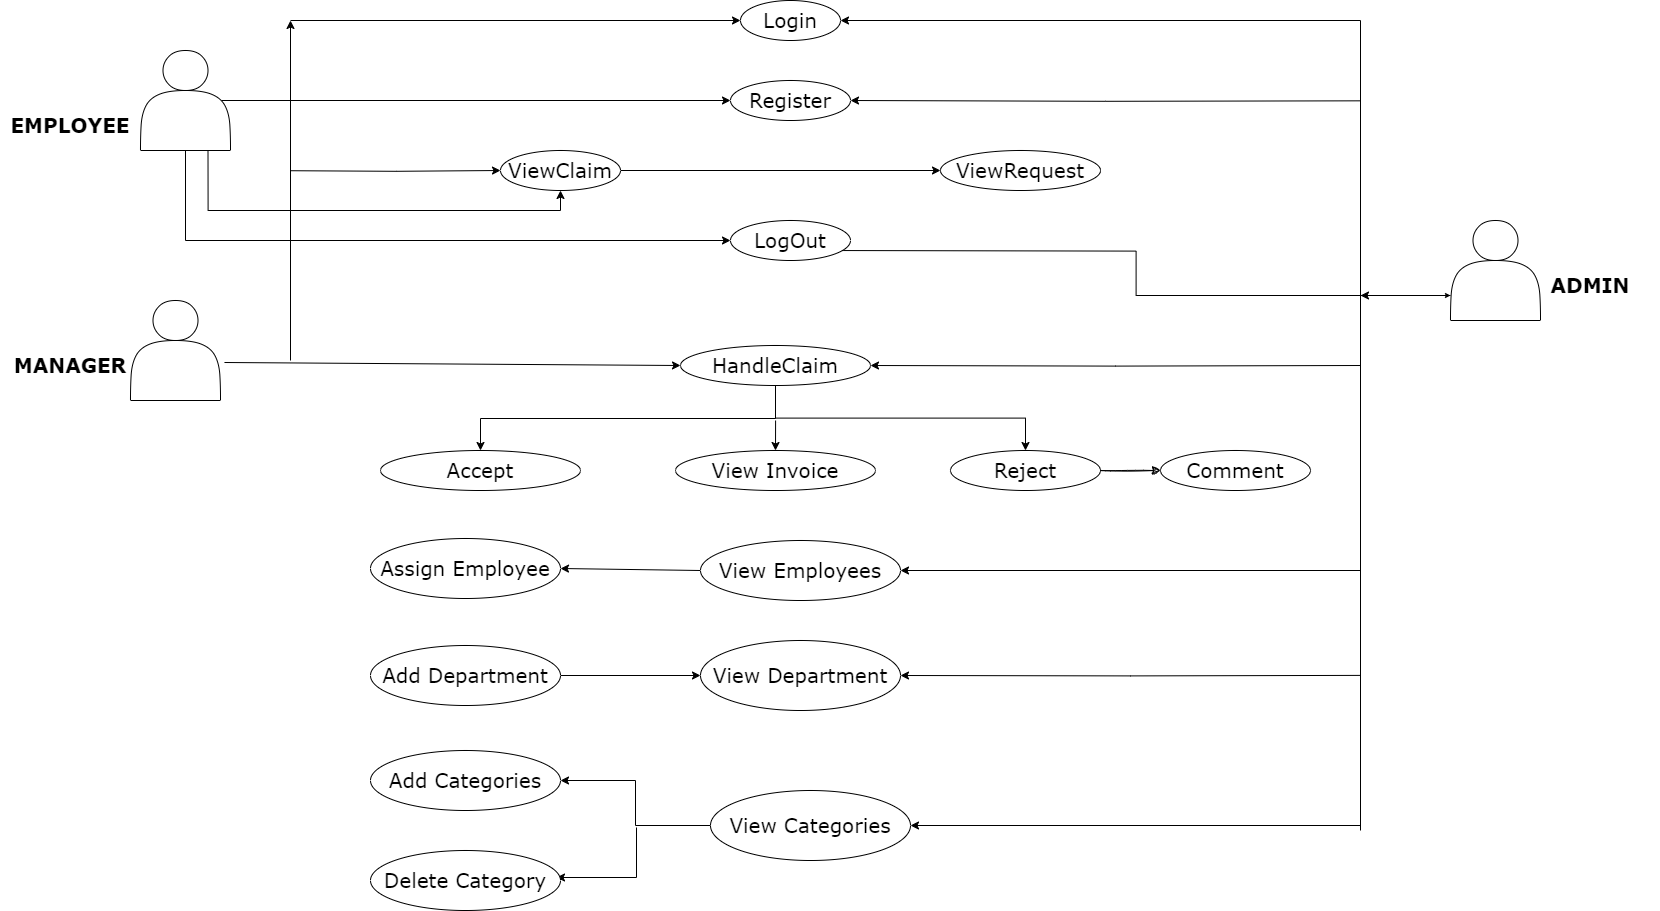

The diagram above was exported from draw.io. Its source (the exported page's mxGraphModel, read from the mxfile embedded in the PNG):
<mxGraphModel dx="4318" dy="1008" grid="1" gridSize="10" guides="1" tooltips="1" connect="1" arrows="1" fold="1" page="1" pageScale="1" pageWidth="1654" pageHeight="2336" math="0" shadow="0">
  <root>
    <mxCell id="0" />
    <mxCell id="1" parent="0" />
    <mxCell id="A0FN7zdRs4E0fJaTk45_-28" value="&lt;b&gt;&lt;font face=&quot;Verdana&quot;&gt;MANAGER&lt;/font&gt;&lt;/b&gt;" style="text;html=1;strokeColor=none;fillColor=none;align=center;verticalAlign=middle;whiteSpace=wrap;rounded=0;fontSize=20;fontFamily=Architects Daughter;" vertex="1" parent="1">
      <mxGeometry x="-1620" y="920" width="140" height="30" as="geometry" />
    </mxCell>
    <mxCell id="A0FN7zdRs4E0fJaTk45_-30" value="&lt;font face=&quot;Verdana&quot;&gt;&lt;b&gt;ADMIN&lt;/b&gt;&lt;/font&gt;" style="text;html=1;strokeColor=none;fillColor=none;align=center;verticalAlign=middle;whiteSpace=wrap;rounded=0;fontSize=20;fontFamily=Architects Daughter;" vertex="1" parent="1">
      <mxGeometry x="-100" y="840" width="140" height="30" as="geometry" />
    </mxCell>
    <mxCell id="A0FN7zdRs4E0fJaTk45_-129" style="edgeStyle=orthogonalEdgeStyle;rounded=0;hachureGap=4;orthogonalLoop=1;jettySize=auto;html=1;exitX=0.5;exitY=1;exitDx=0;exitDy=0;fontFamily=Architects Daughter;fontSource=https%3A%2F%2Ffonts.googleapis.com%2Fcss%3Ffamily%3DArchitects%2BDaughter;fontSize=16;entryX=0.5;entryY=0;entryDx=0;entryDy=0;" edge="1" parent="1" source="A0FN7zdRs4E0fJaTk45_-75" target="A0FN7zdRs4E0fJaTk45_-79">
      <mxGeometry relative="1" as="geometry">
        <Array as="points">
          <mxPoint x="-845" y="988" />
          <mxPoint x="-1140" y="988" />
        </Array>
      </mxGeometry>
    </mxCell>
    <mxCell id="A0FN7zdRs4E0fJaTk45_-133" style="edgeStyle=orthogonalEdgeStyle;rounded=0;hachureGap=4;orthogonalLoop=1;jettySize=auto;html=1;fontFamily=Architects Daughter;fontSource=https%3A%2F%2Ffonts.googleapis.com%2Fcss%3Ffamily%3DArchitects%2BDaughter;fontSize=16;entryX=1;entryY=0.5;entryDx=0;entryDy=0;" edge="1" parent="1" target="A0FN7zdRs4E0fJaTk45_-75">
      <mxGeometry relative="1" as="geometry">
        <mxPoint x="-260" y="935" as="sourcePoint" />
      </mxGeometry>
    </mxCell>
    <mxCell id="A0FN7zdRs4E0fJaTk45_-75" value="&lt;font face=&quot;Verdana&quot;&gt;HandleClaim&lt;/font&gt;" style="ellipse;whiteSpace=wrap;html=1;hachureGap=4;fontFamily=Architects Daughter;fontSource=https%3A%2F%2Ffonts.googleapis.com%2Fcss%3Ffamily%3DArchitects%2BDaughter;fontSize=20;" vertex="1" parent="1">
      <mxGeometry x="-940" y="915" width="190" height="40" as="geometry" />
    </mxCell>
    <mxCell id="A0FN7zdRs4E0fJaTk45_-76" style="edgeStyle=orthogonalEdgeStyle;rounded=0;hachureGap=4;orthogonalLoop=1;jettySize=auto;html=1;exitX=1;exitY=0.5;exitDx=0;exitDy=0;fontFamily=Architects Daughter;fontSource=https%3A%2F%2Ffonts.googleapis.com%2Fcss%3Ffamily%3DArchitects%2BDaughter;fontSize=16;entryX=0;entryY=0.75;entryDx=0;entryDy=0;endSize=3;" edge="1" parent="1" target="A0FN7zdRs4E0fJaTk45_-91">
      <mxGeometry relative="1" as="geometry">
        <mxPoint x="-800" y="820" as="sourcePoint" />
        <mxPoint x="-200" y="870" as="targetPoint" />
      </mxGeometry>
    </mxCell>
    <mxCell id="A0FN7zdRs4E0fJaTk45_-77" value="&lt;font face=&quot;Verdana&quot;&gt;LogOut&lt;/font&gt;" style="ellipse;whiteSpace=wrap;html=1;hachureGap=4;fontFamily=Architects Daughter;fontSource=https%3A%2F%2Ffonts.googleapis.com%2Fcss%3Ffamily%3DArchitects%2BDaughter;fontSize=20;" vertex="1" parent="1">
      <mxGeometry x="-890" y="790" width="120" height="40" as="geometry" />
    </mxCell>
    <mxCell id="A0FN7zdRs4E0fJaTk45_-132" style="edgeStyle=orthogonalEdgeStyle;rounded=0;hachureGap=4;orthogonalLoop=1;jettySize=auto;html=1;exitX=0.5;exitY=0;exitDx=0;exitDy=0;fontFamily=Architects Daughter;fontSource=https%3A%2F%2Ffonts.googleapis.com%2Fcss%3Ffamily%3DArchitects%2BDaughter;fontSize=16;entryX=0.5;entryY=0;entryDx=0;entryDy=0;" edge="1" parent="1" target="A0FN7zdRs4E0fJaTk45_-78">
      <mxGeometry relative="1" as="geometry">
        <mxPoint x="-844.909090909091" y="990" as="sourcePoint" />
      </mxGeometry>
    </mxCell>
    <mxCell id="A0FN7zdRs4E0fJaTk45_-78" value="&lt;font face=&quot;Verdana&quot;&gt;View Invoice&lt;/font&gt;" style="ellipse;whiteSpace=wrap;html=1;hachureGap=4;fontFamily=Architects Daughter;fontSource=https%3A%2F%2Ffonts.googleapis.com%2Fcss%3Ffamily%3DArchitects%2BDaughter;fontSize=20;" vertex="1" parent="1">
      <mxGeometry x="-945" y="1020" width="200" height="40" as="geometry" />
    </mxCell>
    <mxCell id="A0FN7zdRs4E0fJaTk45_-79" value="&lt;font face=&quot;Verdana&quot;&gt;Accept&lt;/font&gt;" style="ellipse;whiteSpace=wrap;html=1;hachureGap=4;fontFamily=Architects Daughter;fontSource=https%3A%2F%2Ffonts.googleapis.com%2Fcss%3Ffamily%3DArchitects%2BDaughter;fontSize=20;" vertex="1" parent="1">
      <mxGeometry x="-1240" y="1020" width="200" height="40" as="geometry" />
    </mxCell>
    <mxCell id="A0FN7zdRs4E0fJaTk45_-80" value="&lt;font face=&quot;Verdana&quot;&gt;Assign Employee&lt;/font&gt;" style="ellipse;whiteSpace=wrap;html=1;hachureGap=4;fontFamily=Architects Daughter;fontSource=https%3A%2F%2Ffonts.googleapis.com%2Fcss%3Ffamily%3DArchitects%2BDaughter;fontSize=20;" vertex="1" parent="1">
      <mxGeometry x="-1250" y="1108" width="190" height="60" as="geometry" />
    </mxCell>
    <mxCell id="A0FN7zdRs4E0fJaTk45_-81" style="edgeStyle=orthogonalEdgeStyle;rounded=0;hachureGap=4;orthogonalLoop=1;jettySize=auto;html=1;exitX=1;exitY=0.5;exitDx=0;exitDy=0;entryX=0;entryY=0.5;entryDx=0;entryDy=0;fontFamily=Architects Daughter;fontSource=https%3A%2F%2Ffonts.googleapis.com%2Fcss%3Ffamily%3DArchitects%2BDaughter;fontSize=16;" edge="1" parent="1" source="A0FN7zdRs4E0fJaTk45_-83" target="A0FN7zdRs4E0fJaTk45_-84">
      <mxGeometry relative="1" as="geometry" />
    </mxCell>
    <mxCell id="A0FN7zdRs4E0fJaTk45_-82" style="edgeStyle=orthogonalEdgeStyle;rounded=0;hachureGap=4;orthogonalLoop=1;jettySize=auto;html=1;exitX=0;exitY=0.5;exitDx=0;exitDy=0;fontFamily=Architects Daughter;fontSource=https%3A%2F%2Ffonts.googleapis.com%2Fcss%3Ffamily%3DArchitects%2BDaughter;fontSize=16;entryX=0;entryY=0.5;entryDx=0;entryDy=0;" edge="1" parent="1" target="A0FN7zdRs4E0fJaTk45_-83">
      <mxGeometry relative="1" as="geometry">
        <mxPoint x="-1330" y="740.2222222222222" as="sourcePoint" />
      </mxGeometry>
    </mxCell>
    <mxCell id="A0FN7zdRs4E0fJaTk45_-83" value="&lt;font face=&quot;Verdana&quot;&gt;ViewClaim&lt;/font&gt;" style="ellipse;whiteSpace=wrap;html=1;hachureGap=4;fontFamily=Architects Daughter;fontSource=https%3A%2F%2Ffonts.googleapis.com%2Fcss%3Ffamily%3DArchitects%2BDaughter;fontSize=20;" vertex="1" parent="1">
      <mxGeometry x="-1120" y="720" width="120" height="40" as="geometry" />
    </mxCell>
    <mxCell id="A0FN7zdRs4E0fJaTk45_-84" value="&lt;font face=&quot;Verdana&quot;&gt;ViewRequest&lt;/font&gt;" style="ellipse;whiteSpace=wrap;html=1;hachureGap=4;fontFamily=Architects Daughter;fontSource=https%3A%2F%2Ffonts.googleapis.com%2Fcss%3Ffamily%3DArchitects%2BDaughter;fontSize=20;" vertex="1" parent="1">
      <mxGeometry x="-680" y="720" width="160" height="40" as="geometry" />
    </mxCell>
    <mxCell id="A0FN7zdRs4E0fJaTk45_-85" style="edgeStyle=orthogonalEdgeStyle;rounded=0;hachureGap=4;orthogonalLoop=1;jettySize=auto;html=1;exitX=1;exitY=0.5;exitDx=0;exitDy=0;fontFamily=Architects Daughter;fontSource=https%3A%2F%2Ffonts.googleapis.com%2Fcss%3Ffamily%3DArchitects%2BDaughter;fontSize=16;entryX=1;entryY=0.5;entryDx=0;entryDy=0;" edge="1" parent="1" target="A0FN7zdRs4E0fJaTk45_-86">
      <mxGeometry relative="1" as="geometry">
        <mxPoint x="-260" y="670.3333333333334" as="sourcePoint" />
      </mxGeometry>
    </mxCell>
    <mxCell id="A0FN7zdRs4E0fJaTk45_-86" value="&lt;font face=&quot;Verdana&quot;&gt;Register&lt;/font&gt;" style="ellipse;whiteSpace=wrap;html=1;hachureGap=4;fontFamily=Architects Daughter;fontSource=https%3A%2F%2Ffonts.googleapis.com%2Fcss%3Ffamily%3DArchitects%2BDaughter;fontSize=20;" vertex="1" parent="1">
      <mxGeometry x="-890" y="650" width="120" height="40" as="geometry" />
    </mxCell>
    <mxCell id="A0FN7zdRs4E0fJaTk45_-87" style="edgeStyle=orthogonalEdgeStyle;rounded=0;hachureGap=4;orthogonalLoop=1;jettySize=auto;html=1;exitX=1;exitY=0.5;exitDx=0;exitDy=0;fontFamily=Architects Daughter;fontSource=https%3A%2F%2Ffonts.googleapis.com%2Fcss%3Ffamily%3DArchitects%2BDaughter;fontSize=16;entryX=1;entryY=0.5;entryDx=0;entryDy=0;" edge="1" parent="1" target="A0FN7zdRs4E0fJaTk45_-89">
      <mxGeometry relative="1" as="geometry">
        <mxPoint x="-260" y="1400" as="sourcePoint" />
        <Array as="points">
          <mxPoint x="-260" y="590" />
        </Array>
      </mxGeometry>
    </mxCell>
    <mxCell id="A0FN7zdRs4E0fJaTk45_-88" style="rounded=0;hachureGap=4;orthogonalLoop=1;jettySize=auto;html=1;exitX=0;exitY=0.5;exitDx=0;exitDy=0;fontFamily=Architects Daughter;fontSource=https%3A%2F%2Ffonts.googleapis.com%2Fcss%3Ffamily%3DArchitects%2BDaughter;fontSize=16;strokeColor=default;strokeWidth=1;entryX=0;entryY=0.5;entryDx=0;entryDy=0;" edge="1" parent="1" target="A0FN7zdRs4E0fJaTk45_-89">
      <mxGeometry relative="1" as="geometry">
        <mxPoint x="-1330" y="590" as="sourcePoint" />
      </mxGeometry>
    </mxCell>
    <mxCell id="A0FN7zdRs4E0fJaTk45_-89" value="&lt;font face=&quot;Verdana&quot;&gt;Login&lt;/font&gt;" style="ellipse;whiteSpace=wrap;html=1;hachureGap=4;fontFamily=Architects Daughter;fontSource=https%3A%2F%2Ffonts.googleapis.com%2Fcss%3Ffamily%3DArchitects%2BDaughter;fontSize=20;" vertex="1" parent="1">
      <mxGeometry x="-880" y="570" width="100" height="40" as="geometry" />
    </mxCell>
    <mxCell id="A0FN7zdRs4E0fJaTk45_-90" style="rounded=0;hachureGap=4;orthogonalLoop=1;jettySize=auto;html=1;exitX=0;exitY=0.75;exitDx=0;exitDy=0;fontFamily=Architects Daughter;fontSource=https%3A%2F%2Ffonts.googleapis.com%2Fcss%3Ffamily%3DArchitects%2BDaughter;fontSize=16;" edge="1" parent="1" source="A0FN7zdRs4E0fJaTk45_-91">
      <mxGeometry relative="1" as="geometry">
        <mxPoint x="-260" y="865" as="targetPoint" />
      </mxGeometry>
    </mxCell>
    <mxCell id="A0FN7zdRs4E0fJaTk45_-91" value="" style="shape=actor;whiteSpace=wrap;html=1;hachureGap=4;fontFamily=Architects Daughter;fontSource=https%3A%2F%2Ffonts.googleapis.com%2Fcss%3Ffamily%3DArchitects%2BDaughter;fontSize=20;" vertex="1" parent="1">
      <mxGeometry x="-170" y="790" width="90" height="100" as="geometry" />
    </mxCell>
    <mxCell id="A0FN7zdRs4E0fJaTk45_-131" style="edgeStyle=orthogonalEdgeStyle;rounded=0;hachureGap=4;orthogonalLoop=1;jettySize=auto;html=1;exitX=0.5;exitY=1;exitDx=0;exitDy=0;entryX=0.5;entryY=0;entryDx=0;entryDy=0;fontFamily=Architects Daughter;fontSource=https%3A%2F%2Ffonts.googleapis.com%2Fcss%3Ffamily%3DArchitects%2BDaughter;fontSize=16;" edge="1" parent="1" source="A0FN7zdRs4E0fJaTk45_-75" target="A0FN7zdRs4E0fJaTk45_-93">
      <mxGeometry relative="1" as="geometry" />
    </mxCell>
    <mxCell id="A0FN7zdRs4E0fJaTk45_-93" value="&lt;font face=&quot;Verdana&quot;&gt;Reject&lt;/font&gt;" style="ellipse;whiteSpace=wrap;html=1;hachureGap=4;fontFamily=Architects Daughter;fontSource=https%3A%2F%2Ffonts.googleapis.com%2Fcss%3Ffamily%3DArchitects%2BDaughter;fontSize=20;" vertex="1" parent="1">
      <mxGeometry x="-670" y="1020" width="150" height="40" as="geometry" />
    </mxCell>
    <mxCell id="A0FN7zdRs4E0fJaTk45_-136" value="" style="edgeStyle=orthogonalEdgeStyle;rounded=0;sketch=1;hachureGap=4;jiggle=2;curveFitting=1;orthogonalLoop=1;jettySize=auto;html=1;fontFamily=Architects Daughter;fontSource=https%3A%2F%2Ffonts.googleapis.com%2Fcss%3Ffamily%3DArchitects%2BDaughter;fontSize=16;" edge="1" parent="1" source="A0FN7zdRs4E0fJaTk45_-93" target="A0FN7zdRs4E0fJaTk45_-96">
      <mxGeometry relative="1" as="geometry" />
    </mxCell>
    <mxCell id="A0FN7zdRs4E0fJaTk45_-96" value="&lt;font face=&quot;Verdana&quot;&gt;Comment&lt;/font&gt;" style="ellipse;whiteSpace=wrap;html=1;hachureGap=4;fontFamily=Architects Daughter;fontSource=https%3A%2F%2Ffonts.googleapis.com%2Fcss%3Ffamily%3DArchitects%2BDaughter;fontSize=20;" vertex="1" parent="1">
      <mxGeometry x="-460" y="1020" width="150" height="40" as="geometry" />
    </mxCell>
    <mxCell id="A0FN7zdRs4E0fJaTk45_-137" style="rounded=0;hachureGap=4;orthogonalLoop=1;jettySize=auto;html=1;exitX=1;exitY=0.5;exitDx=0;exitDy=0;entryX=0;entryY=0.5;entryDx=0;entryDy=0;fontFamily=Architects Daughter;fontSource=https%3A%2F%2Ffonts.googleapis.com%2Fcss%3Ffamily%3DArchitects%2BDaughter;fontSize=16;" edge="1" parent="1" source="A0FN7zdRs4E0fJaTk45_-97" target="A0FN7zdRs4E0fJaTk45_-106">
      <mxGeometry relative="1" as="geometry" />
    </mxCell>
    <mxCell id="A0FN7zdRs4E0fJaTk45_-97" value="&lt;font face=&quot;Verdana&quot;&gt;Add Department&lt;/font&gt;" style="ellipse;whiteSpace=wrap;html=1;hachureGap=4;fontFamily=Architects Daughter;fontSource=https%3A%2F%2Ffonts.googleapis.com%2Fcss%3Ffamily%3DArchitects%2BDaughter;fontSize=20;" vertex="1" parent="1">
      <mxGeometry x="-1250" y="1215" width="190" height="60" as="geometry" />
    </mxCell>
    <mxCell id="A0FN7zdRs4E0fJaTk45_-141" style="edgeStyle=orthogonalEdgeStyle;rounded=0;hachureGap=4;orthogonalLoop=1;jettySize=auto;html=1;exitX=1;exitY=0.5;exitDx=0;exitDy=0;fontFamily=Architects Daughter;fontSource=https%3A%2F%2Ffonts.googleapis.com%2Fcss%3Ffamily%3DArchitects%2BDaughter;fontSize=16;entryX=1;entryY=0.5;entryDx=0;entryDy=0;" edge="1" parent="1">
      <mxGeometry relative="1" as="geometry">
        <mxPoint x="-1064" y="1447" as="targetPoint" />
        <mxPoint x="-984" y="1397" as="sourcePoint" />
        <Array as="points">
          <mxPoint x="-984" y="1447" />
        </Array>
      </mxGeometry>
    </mxCell>
    <mxCell id="A0FN7zdRs4E0fJaTk45_-99" value="&lt;font face=&quot;Verdana&quot;&gt;Delete Category&lt;/font&gt;" style="ellipse;whiteSpace=wrap;html=1;hachureGap=4;fontFamily=Architects Daughter;fontSource=https%3A%2F%2Ffonts.googleapis.com%2Fcss%3Ffamily%3DArchitects%2BDaughter;fontSize=20;" vertex="1" parent="1">
      <mxGeometry x="-1250" y="1420" width="190" height="60" as="geometry" />
    </mxCell>
    <mxCell id="A0FN7zdRs4E0fJaTk45_-140" style="edgeStyle=orthogonalEdgeStyle;rounded=0;hachureGap=4;orthogonalLoop=1;jettySize=auto;html=1;exitX=0;exitY=0.5;exitDx=0;exitDy=0;entryX=1;entryY=0.5;entryDx=0;entryDy=0;fontFamily=Architects Daughter;fontSource=https%3A%2F%2Ffonts.googleapis.com%2Fcss%3Ffamily%3DArchitects%2BDaughter;fontSize=16;" edge="1" parent="1" source="A0FN7zdRs4E0fJaTk45_-109" target="A0FN7zdRs4E0fJaTk45_-101">
      <mxGeometry relative="1" as="geometry" />
    </mxCell>
    <mxCell id="A0FN7zdRs4E0fJaTk45_-101" value="&lt;font face=&quot;Verdana&quot;&gt;Add Categories&lt;/font&gt;" style="ellipse;whiteSpace=wrap;html=1;hachureGap=4;fontFamily=Architects Daughter;fontSource=https%3A%2F%2Ffonts.googleapis.com%2Fcss%3Ffamily%3DArchitects%2BDaughter;fontSize=20;" vertex="1" parent="1">
      <mxGeometry x="-1250" y="1320" width="190" height="60" as="geometry" />
    </mxCell>
    <mxCell id="A0FN7zdRs4E0fJaTk45_-102" style="rounded=0;hachureGap=4;orthogonalLoop=1;jettySize=auto;html=1;exitX=0;exitY=0.5;exitDx=0;exitDy=0;entryX=1;entryY=0.5;entryDx=0;entryDy=0;fontFamily=Architects Daughter;fontSource=https%3A%2F%2Ffonts.googleapis.com%2Fcss%3Ffamily%3DArchitects%2BDaughter;fontSize=16;" edge="1" parent="1" source="A0FN7zdRs4E0fJaTk45_-103" target="A0FN7zdRs4E0fJaTk45_-80">
      <mxGeometry relative="1" as="geometry" />
    </mxCell>
    <mxCell id="A0FN7zdRs4E0fJaTk45_-135" style="rounded=0;hachureGap=4;orthogonalLoop=1;jettySize=auto;html=1;fontFamily=Architects Daughter;fontSource=https%3A%2F%2Ffonts.googleapis.com%2Fcss%3Ffamily%3DArchitects%2BDaughter;fontSize=16;entryX=1;entryY=0.5;entryDx=0;entryDy=0;" edge="1" parent="1" target="A0FN7zdRs4E0fJaTk45_-103">
      <mxGeometry relative="1" as="geometry">
        <mxPoint x="-260" y="1140" as="sourcePoint" />
      </mxGeometry>
    </mxCell>
    <mxCell id="A0FN7zdRs4E0fJaTk45_-103" value="&lt;font face=&quot;Verdana&quot;&gt;View Employees&lt;/font&gt;" style="ellipse;whiteSpace=wrap;html=1;hachureGap=4;fontFamily=Architects Daughter;fontSource=https%3A%2F%2Ffonts.googleapis.com%2Fcss%3Ffamily%3DArchitects%2BDaughter;fontSize=20;" vertex="1" parent="1">
      <mxGeometry x="-920" y="1110" width="200" height="60" as="geometry" />
    </mxCell>
    <mxCell id="A0FN7zdRs4E0fJaTk45_-104" style="edgeStyle=orthogonalEdgeStyle;rounded=0;hachureGap=4;orthogonalLoop=1;jettySize=auto;html=1;exitX=1;exitY=0.5;exitDx=0;exitDy=0;fontFamily=Architects Daughter;fontSource=https%3A%2F%2Ffonts.googleapis.com%2Fcss%3Ffamily%3DArchitects%2BDaughter;fontSize=16;entryX=1;entryY=0.5;entryDx=0;entryDy=0;" edge="1" parent="1" target="A0FN7zdRs4E0fJaTk45_-106">
      <mxGeometry relative="1" as="geometry">
        <mxPoint x="-260" y="1244.888888888889" as="sourcePoint" />
      </mxGeometry>
    </mxCell>
    <mxCell id="A0FN7zdRs4E0fJaTk45_-106" value="&lt;font face=&quot;Verdana&quot;&gt;View Department&lt;/font&gt;" style="ellipse;whiteSpace=wrap;html=1;hachureGap=4;fontFamily=Architects Daughter;fontSource=https%3A%2F%2Ffonts.googleapis.com%2Fcss%3Ffamily%3DArchitects%2BDaughter;fontSize=20;" vertex="1" parent="1">
      <mxGeometry x="-920" y="1210" width="200" height="70" as="geometry" />
    </mxCell>
    <mxCell id="A0FN7zdRs4E0fJaTk45_-107" style="rounded=0;hachureGap=4;orthogonalLoop=1;jettySize=auto;html=1;exitX=1;exitY=0.5;exitDx=0;exitDy=0;fontFamily=Architects Daughter;fontSource=https%3A%2F%2Ffonts.googleapis.com%2Fcss%3Ffamily%3DArchitects%2BDaughter;fontSize=16;entryX=1;entryY=0.5;entryDx=0;entryDy=0;" edge="1" parent="1" target="A0FN7zdRs4E0fJaTk45_-109">
      <mxGeometry relative="1" as="geometry">
        <mxPoint x="-260" y="1395" as="sourcePoint" />
      </mxGeometry>
    </mxCell>
    <mxCell id="A0FN7zdRs4E0fJaTk45_-109" value="&lt;font face=&quot;Verdana&quot;&gt;View Categories&lt;/font&gt;" style="ellipse;whiteSpace=wrap;html=1;hachureGap=4;fontFamily=Architects Daughter;fontSource=https%3A%2F%2Ffonts.googleapis.com%2Fcss%3Ffamily%3DArchitects%2BDaughter;fontSize=20;" vertex="1" parent="1">
      <mxGeometry x="-910" y="1360" width="200" height="70" as="geometry" />
    </mxCell>
    <mxCell id="A0FN7zdRs4E0fJaTk45_-110" style="rounded=0;hachureGap=4;orthogonalLoop=1;jettySize=auto;html=1;entryX=0;entryY=0.5;entryDx=0;entryDy=0;fontFamily=Architects Daughter;fontSource=https%3A%2F%2Ffonts.googleapis.com%2Fcss%3Ffamily%3DArchitects%2BDaughter;fontSize=16;exitX=0.9;exitY=0.5;exitDx=0;exitDy=0;exitPerimeter=0;" edge="1" parent="1" source="A0FN7zdRs4E0fJaTk45_-112" target="A0FN7zdRs4E0fJaTk45_-86">
      <mxGeometry relative="1" as="geometry">
        <mxPoint x="-1330" y="670" as="sourcePoint" />
      </mxGeometry>
    </mxCell>
    <mxCell id="A0FN7zdRs4E0fJaTk45_-111" style="rounded=0;hachureGap=4;orthogonalLoop=1;jettySize=auto;html=1;exitX=0.5;exitY=1;exitDx=0;exitDy=0;fontFamily=Architects Daughter;fontSource=https%3A%2F%2Ffonts.googleapis.com%2Fcss%3Ffamily%3DArchitects%2BDaughter;fontSize=16;entryX=0;entryY=0.5;entryDx=0;entryDy=0;" edge="1" parent="1" source="A0FN7zdRs4E0fJaTk45_-112" target="A0FN7zdRs4E0fJaTk45_-77">
      <mxGeometry relative="1" as="geometry">
        <mxPoint x="-890" y="890" as="targetPoint" />
        <Array as="points">
          <mxPoint x="-1435" y="810" />
        </Array>
      </mxGeometry>
    </mxCell>
    <mxCell id="A0FN7zdRs4E0fJaTk45_-143" style="edgeStyle=orthogonalEdgeStyle;rounded=0;hachureGap=4;orthogonalLoop=1;jettySize=auto;html=1;exitX=0.75;exitY=1;exitDx=0;exitDy=0;entryX=0.5;entryY=1;entryDx=0;entryDy=0;fontFamily=Architects Daughter;fontSource=https%3A%2F%2Ffonts.googleapis.com%2Fcss%3Ffamily%3DArchitects%2BDaughter;fontSize=16;" edge="1" parent="1" source="A0FN7zdRs4E0fJaTk45_-112" target="A0FN7zdRs4E0fJaTk45_-83">
      <mxGeometry relative="1" as="geometry" />
    </mxCell>
    <mxCell id="A0FN7zdRs4E0fJaTk45_-112" value="" style="shape=actor;whiteSpace=wrap;html=1;hachureGap=4;fontFamily=Architects Daughter;fontSource=https%3A%2F%2Ffonts.googleapis.com%2Fcss%3Ffamily%3DArchitects%2BDaughter;fontSize=20;" vertex="1" parent="1">
      <mxGeometry x="-1480" y="620" width="90" height="100" as="geometry" />
    </mxCell>
    <mxCell id="A0FN7zdRs4E0fJaTk45_-113" style="rounded=0;hachureGap=4;orthogonalLoop=1;jettySize=auto;html=1;entryX=0;entryY=0.5;entryDx=0;entryDy=0;fontFamily=Architects Daughter;fontSource=https%3A%2F%2Ffonts.googleapis.com%2Fcss%3Ffamily%3DArchitects%2BDaughter;fontSize=16;exitX=1.044;exitY=0.62;exitDx=0;exitDy=0;exitPerimeter=0;" edge="1" parent="1" source="A0FN7zdRs4E0fJaTk45_-114" target="A0FN7zdRs4E0fJaTk45_-75">
      <mxGeometry relative="1" as="geometry">
        <mxPoint x="-1330" y="930" as="sourcePoint" />
      </mxGeometry>
    </mxCell>
    <mxCell id="A0FN7zdRs4E0fJaTk45_-114" value="" style="shape=actor;whiteSpace=wrap;html=1;hachureGap=4;fontFamily=Architects Daughter;fontSource=https%3A%2F%2Ffonts.googleapis.com%2Fcss%3Ffamily%3DArchitects%2BDaughter;fontSize=20;" vertex="1" parent="1">
      <mxGeometry x="-1490" y="870" width="90" height="100" as="geometry" />
    </mxCell>
    <mxCell id="A0FN7zdRs4E0fJaTk45_-117" value="" style="endArrow=classic;html=1;rounded=0;hachureGap=4;fontFamily=Architects Daughter;fontSource=https%3A%2F%2Ffonts.googleapis.com%2Fcss%3Ffamily%3DArchitects%2BDaughter;fontSize=16;" edge="1" parent="1">
      <mxGeometry width="50" height="50" relative="1" as="geometry">
        <mxPoint x="-1330" y="930" as="sourcePoint" />
        <mxPoint x="-1330" y="590" as="targetPoint" />
      </mxGeometry>
    </mxCell>
    <mxCell id="A0FN7zdRs4E0fJaTk45_-118" value="&lt;font face=&quot;Verdana&quot;&gt;&lt;b&gt;EMPLOYEE&lt;/b&gt;&lt;/font&gt;" style="text;html=1;strokeColor=none;fillColor=none;align=center;verticalAlign=middle;whiteSpace=wrap;rounded=0;fontSize=20;fontFamily=Architects Daughter;" vertex="1" parent="1">
      <mxGeometry x="-1620" y="680" width="140" height="30" as="geometry" />
    </mxCell>
  </root>
</mxGraphModel>